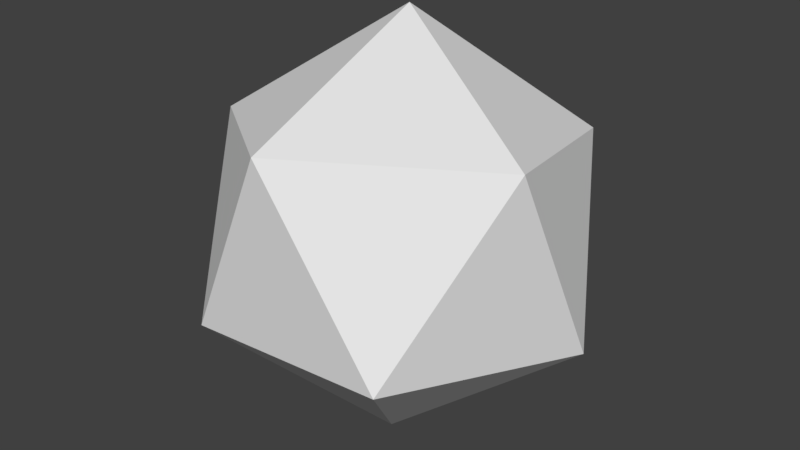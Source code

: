 # Source: isoSphere.blend  (saved by Blender 2.78.0; exported with 4.5.12 LTS)
import bpy
from mathutils import Matrix  # noqa: F401  (used for matrix-valued properties, if any)

bpy.ops.wm.read_factory_settings(use_empty=True)
scene = bpy.context.scene
scene.name = 'Scene'

# ---- collections
col_collection_1 = bpy.data.collections.new('Collection 1'); scene.collection.children.link(col_collection_1)

# ---- world
world_world = bpy.data.worlds.new('World'); scene.world = world_world
world_world.color = (0.05088, 0.05088, 0.05088)
world_world.use_sun_shadow = False
world_world.sun_shadow_jitter_overblur = 0.0
world_world.cycles.sampling_method = 'MANUAL'

# ---- meshes
me_icosphere = bpy.data.meshes.new('Icosphere')
me_icosphere.from_pydata([(0.07373, 0.8081, -0.5844), (0.8957, 0.1766, -0.408), (0.08412, -0.1649, -0.9827), (-0.7982, 0.2209, -0.5605), (-0.5318, 0.8009, 0.2751), (0.515, 0.7735, 0.3693), (0.5318, -0.8009, -0.2751), (-0.515, -0.7735, -0.3693), (-0.8957, -0.1766, 0.408), (-0.08412, 0.1649, 0.9827), (0.7982, -0.2209, 0.5605), (-0.07373, -0.8081, 0.5844)], [], [(0, 1, 2), (1, 0, 5), (0, 2, 3), (0, 3, 4), (0, 4, 5), (1, 5, 10), (2, 1, 6), (3, 2, 7), (4, 3, 8), (5, 4, 9), (1, 10, 6), (2, 6, 7), (3, 7, 8), (4, 8, 9), (5, 9, 10), (6, 10, 11), (7, 6, 11), (8, 7, 11), (9, 8, 11), (10, 9, 11)])
me_icosphere.use_remesh_preserve_volume = False
me_icosphere.use_remesh_preserve_attributes = False
me_icosphere.use_mirror_vertex_groups = False
me_icosphere.update()

# ---- objects
ob_icosphere = bpy.data.objects.new('Icosphere', me_icosphere)

# ---- transforms, parenting, visibility, modifiers, constraints
ob_icosphere.location = (0.0, 0.0, 0.0)
ob_icosphere.lineart.crease_threshold = 0.0

# ---- collection membership
col_collection_1.objects.link(ob_icosphere)

# ---- scene / render settings (as saved in the file)
scene.frame_start = 1; scene.frame_end = 250; scene.frame_set(1)
scene.render.engine = 'BLENDER_EEVEE_NEXT'
scene.render.resolution_percentage = 50
scene.render.dither_intensity = 0.0
scene.cycles.use_denoising = False
scene.cycles.samples = 128
scene.cycles.sampling_pattern = 'TABULATED_SOBOL'
scene.cycles.light_sampling_threshold = 0.0
scene.cycles.use_adaptive_sampling = False
scene.cycles.use_light_tree = False
scene.cycles.blur_glossy = 0.0
scene.cycles.sample_clamp_indirect = 0.0
scene.view_settings.view_transform = 'Standard'
bpy.context.view_layer.update()

# ---- added for rendering (the .blend has no active camera and no usable light): camera, sun
cam_auto = bpy.data.cameras.new('AutoCamera')
cam_auto.lens = 50.0
cam_auto.sensor_width = 36.0
cam_auto.clip_end = 1000.0
ob_auto_camera = bpy.data.objects.new('AutoCamera', cam_auto)
scene.collection.objects.link(ob_auto_camera)
ob_auto_camera.location = (2.87925, -3.4551, 2.3034)
ob_auto_camera.rotation_euler = (1.09748, -7.21219e-08, 0.694738)
scene.camera = ob_auto_camera
light_auto_sun = bpy.data.lights.new('AutoSun', 'SUN')
light_auto_sun.energy = 3.0
light_auto_sun.angle = 0.0523599
ob_auto_sun = bpy.data.objects.new('AutoSun', light_auto_sun)
scene.collection.objects.link(ob_auto_sun)
ob_auto_sun.rotation_euler = (0.872665, 0.174533, 0.523599)
bpy.context.view_layer.update()

